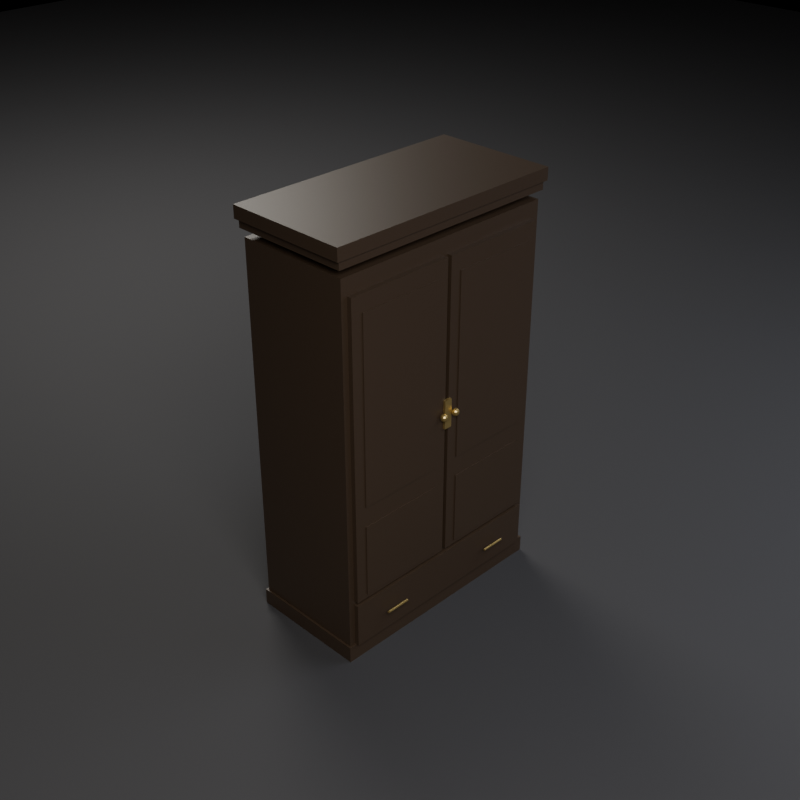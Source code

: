 # Source: SM_Furniture_Wardrobe_01.blend  (saved by Blender 5.2.45; exported with 4.5.12 LTS)
import bpy
from mathutils import Matrix  # noqa: F401  (used for matrix-valued properties, if any)

bpy.ops.wm.read_factory_settings(use_empty=True)
scene = bpy.context.scene
scene.name = 'Scene'

# ---- materials (node trees are filled in below, after node groups)
mat_m_wood_darkwalnut = bpy.data.materials.new('M_Wood_DarkWalnut')
mat_m_brass_antique = bpy.data.materials.new('M_Brass_Antique')
mat_m_studiofloor = bpy.data.materials.new('M_StudioFloor')

# ---- material node trees
mat_m_wood_darkwalnut.use_nodes = True; mat_m_wood_darkwalnut.node_tree.nodes.clear()
_N = mat_m_wood_darkwalnut.node_tree.nodes; _L = mat_m_wood_darkwalnut.node_tree.links
n0 = _N.new('ShaderNodeBsdfPrincipled'); n0.name = 'Principled BSDF'; n0.location = (-200, 100)
n0.inputs[0].default_value = (0.055, 0.035, 0.022, 1.0)
n0.inputs[1].default_value = 0.02
n0.inputs[2].default_value = 0.45
n0.inputs[10].default_value = 0.005
n1 = _N.new('ShaderNodeOutputMaterial'); n1.name = 'Material Output'; n1.location = (200, 100)
_L.new(n0.outputs[0], n1.inputs[0])
n1.is_active_output = True
mat_m_brass_antique.use_nodes = True; mat_m_brass_antique.node_tree.nodes.clear()
_N = mat_m_brass_antique.node_tree.nodes; _L = mat_m_brass_antique.node_tree.links
n0 = _N.new('ShaderNodeBsdfPrincipled'); n0.name = 'Principled BSDF'; n0.location = (-200, 100)
n0.inputs[0].default_value = (0.65, 0.48, 0.18, 1.0)
n0.inputs[1].default_value = 0.85
n0.inputs[2].default_value = 0.35
n0.inputs[10].default_value = 0.005
n1 = _N.new('ShaderNodeOutputMaterial'); n1.name = 'Material Output'; n1.location = (200, 100)
_L.new(n0.outputs[0], n1.inputs[0])
n1.is_active_output = True
mat_m_studiofloor.use_nodes = True; mat_m_studiofloor.node_tree.nodes.clear()
_N = mat_m_studiofloor.node_tree.nodes; _L = mat_m_studiofloor.node_tree.links
n0 = _N.new('ShaderNodeBsdfPrincipled'); n0.name = 'Principled BSDF'; n0.location = (-200, 100)
n0.inputs[0].default_value = (0.045, 0.045, 0.05, 1.0)
n0.inputs[2].default_value = 0.8
n0.inputs[10].default_value = 0.005
n1 = _N.new('ShaderNodeOutputMaterial'); n1.name = 'Material Output'; n1.location = (200, 100)
_L.new(n0.outputs[0], n1.inputs[0])
n1.is_active_output = True

# ---- cameras
cam_cam_front = bpy.data.cameras.new('Cam_Front')
cam_cam_front.type = 'ORTHO'
cam_cam_front.ortho_scale = 2.7
cam_cam_side = bpy.data.cameras.new('Cam_Side')
cam_cam_side.type = 'ORTHO'
cam_cam_side.ortho_scale = 2.7
cam_cam_top = bpy.data.cameras.new('Cam_Top')
cam_cam_top.type = 'ORTHO'
cam_cam_top.ortho_scale = 1.62
cam_cam_persp = bpy.data.cameras.new('Cam_Persp')
cam_cam_persp.lens = 55.0

# ---- lights
light_keylight = bpy.data.lights.new('KeyLight', 'AREA')
light_keylight.color = (1.0, 0.96, 0.9)
light_keylight.energy = 363.8
light_keylight.size = 3.0
light_filllight = bpy.data.lights.new('FillLight', 'AREA')
light_filllight.color = (0.85, 0.9, 1.0)
light_filllight.energy = 151.6
light_filllight.size = 4.0
light_rimlight = bpy.data.lights.new('RimLight', 'AREA')
light_rimlight.color = (0.95, 0.92, 0.85)
light_rimlight.energy = 272.8
light_rimlight.size = 2.4

# ---- meshes
me_wardrobe_body = bpy.data.meshes.new('Wardrobe_Body')
me_wardrobe_body.from_pydata([(-0.57, -0.26, 0.08), (-0.57, -0.26, 1.86), (-0.57, 0.3, 0.08), (-0.57, 0.3, 1.86), (0.57, -0.26, 0.08), (0.57, -0.26, 1.86), (0.57, 0.3, 0.08), (0.57, 0.3, 1.86), (-0.6, -0.28, 1.94), (-0.6, -0.28, 2.0), (-0.6, 0.32, 1.94), (-0.6, 0.32, 2.0), (0.6, -0.28, 1.94), (0.6, -0.28, 2.0), (0.6, 0.32, 1.94), (0.6, 0.32, 2.0), (-0.585, -0.27, 1.9), (-0.585, -0.27, 1.94), (-0.585, 0.31, 1.9), (-0.585, 0.31, 1.94), (0.585, -0.27, 1.9), (0.585, -0.27, 1.94), (0.585, 0.31, 1.9), (0.585, 0.31, 1.94), (-0.58, -0.27, 0.0), (-0.58, -0.27, 0.08), (-0.58, 0.31, 0.0), (-0.58, 0.31, 0.08), (0.58, -0.27, 0.0), (0.58, -0.27, 0.08), (0.58, 0.31, 0.0), (0.58, 0.31, 0.08), (-0.54, -0.2825, 0.08), (-0.54, -0.2825, 0.3), (-0.54, -0.2575, 0.08), (-0.54, -0.2575, 0.3), (0.54, -0.2825, 0.08), (0.54, -0.2825, 0.3), (0.54, -0.2575, 0.08), (0.54, -0.2575, 0.3), (-0.38, -0.301, 0.19), (-0.26, -0.301, 0.19), (-0.38, -0.3028, 0.1858), (-0.26, -0.3028, 0.1858), (-0.38, -0.307, 0.184), (-0.26, -0.307, 0.184), (-0.38, -0.3112, 0.1858), (-0.26, -0.3112, 0.1858), (-0.38, -0.313, 0.19), (-0.26, -0.313, 0.19), (-0.38, -0.3112, 0.1942), (-0.26, -0.3112, 0.1942), (-0.38, -0.307, 0.196), (-0.26, -0.307, 0.196), (-0.38, -0.3028, 0.1942), (-0.26, -0.3028, 0.1942), (0.26, -0.301, 0.19), (0.38, -0.301, 0.19), (0.26, -0.3028, 0.1858), (0.38, -0.3028, 0.1858), (0.26, -0.307, 0.184), (0.38, -0.307, 0.184), (0.26, -0.3112, 0.1858), (0.38, -0.3112, 0.1858), (0.26, -0.313, 0.19), (0.38, -0.313, 0.19), (0.26, -0.3112, 0.1942), (0.38, -0.3112, 0.1942), (0.26, -0.307, 0.196), (0.38, -0.307, 0.196), (0.26, -0.3028, 0.1942), (0.38, -0.3028, 0.1942), (-0.54, -0.2825, 0.32), (-0.54, -0.2825, 1.78), (-0.54, -0.2575, 0.32), (-0.54, -0.2575, 1.78), (-0.01, -0.2825, 0.32), (-0.01, -0.2825, 1.78), (-0.01, -0.2575, 0.32), (-0.01, -0.2575, 1.78), (-0.485, -0.2875, 0.8), (-0.485, -0.2875, 1.7), (-0.485, -0.2725, 0.8), (-0.485, -0.2725, 1.7), (-0.065, -0.2875, 0.8), (-0.065, -0.2875, 1.7), (-0.065, -0.2725, 0.8), (-0.065, -0.2725, 1.7), (-0.485, -0.2875, 0.34), (-0.485, -0.2875, 0.7), (-0.485, -0.2725, 0.34), (-0.485, -0.2725, 0.7), (-0.065, -0.2875, 0.34), (-0.065, -0.2875, 0.7), (-0.065, -0.2725, 0.34), (-0.065, -0.2725, 0.7), (0.01, -0.2825, 0.32), (0.01, -0.2825, 1.78), (0.01, -0.2575, 0.32), (0.01, -0.2575, 1.78), (0.54, -0.2825, 0.32), (0.54, -0.2825, 1.78), (0.54, -0.2575, 0.32), (0.54, -0.2575, 1.78), (0.065, -0.2875, 0.8), (0.065, -0.2875, 1.7), (0.065, -0.2725, 0.8), (0.065, -0.2725, 1.7), (0.485, -0.2875, 0.8), (0.485, -0.2875, 1.7), (0.485, -0.2725, 0.8), (0.485, -0.2725, 1.7), (0.065, -0.2875, 0.34), (0.065, -0.2875, 0.7), (0.065, -0.2725, 0.34), (0.065, -0.2725, 0.7), (0.485, -0.2875, 0.34), (0.485, -0.2875, 0.7), (0.485, -0.2725, 0.34), (0.485, -0.2725, 0.7), (-0.02, -0.2925, 0.98), (-0.02, -0.2925, 1.12), (-0.02, -0.2775, 0.98), (-0.02, -0.2775, 1.12), (0.02, -0.2925, 0.98), (0.02, -0.2925, 1.12), (0.02, -0.2775, 0.98), (0.02, -0.2775, 1.12), (-0.035, -0.302, 1.068), (-0.035, -0.2893, 1.063), (-0.035, -0.2854, 1.057), (-0.035, -0.284, 1.05), (-0.035, -0.2854, 1.043), (-0.035, -0.2951, 1.033), (-0.035, -0.302, 1.032), (-0.03156, -0.296, 1.067), (-0.02864, -0.291, 1.063), (-0.02669, -0.2876, 1.057), (-0.026, -0.2864, 1.05), (-0.02669, -0.2876, 1.043), (-0.02864, -0.291, 1.037), (-0.03156, -0.296, 1.033), (-0.02903, -0.2986, 1.067), (-0.02398, -0.2956, 1.063), (-0.0206, -0.2937, 1.057), (-0.01941, -0.293, 1.05), (-0.0206, -0.2937, 1.043), (-0.02398, -0.2956, 1.037), (-0.02903, -0.2986, 1.033), (-0.02811, -0.302, 1.067), (-0.02227, -0.302, 1.063), (-0.01837, -0.302, 1.057), (-0.017, -0.302, 1.05), (-0.01837, -0.302, 1.043), (-0.02227, -0.302, 1.037), (-0.02811, -0.302, 1.033), (-0.02903, -0.3054, 1.067), (-0.02398, -0.3084, 1.063), (-0.0206, -0.3103, 1.057), (-0.01941, -0.311, 1.05), (-0.0206, -0.3103, 1.043), (-0.02398, -0.3084, 1.037), (-0.02903, -0.3054, 1.033), (-0.04205, -0.2923, 1.06), (-0.0397, -0.2955, 1.04), (-0.03156, -0.308, 1.067), (-0.02864, -0.313, 1.063), (-0.02669, -0.3164, 1.057), (-0.026, -0.3176, 1.05), (-0.02669, -0.3164, 1.043), (-0.02864, -0.313, 1.037), (-0.03156, -0.308, 1.033), (-0.04641, -0.2983, 1.06), (-0.04261, -0.2995, 1.04), (-0.035, -0.3089, 1.067), (-0.035, -0.3147, 1.063), (-0.035, -0.3186, 1.057), (-0.035, -0.32, 1.05), (-0.035, -0.3186, 1.043), (-0.035, -0.3147, 1.037), (-0.035, -0.3089, 1.033), (-0.04641, -0.3057, 1.06), (-0.04261, -0.3045, 1.04), (-0.03844, -0.308, 1.067), (-0.04136, -0.313, 1.063), (-0.04331, -0.3164, 1.057), (-0.044, -0.3176, 1.05), (-0.04331, -0.3164, 1.043), (-0.04136, -0.313, 1.037), (-0.03844, -0.308, 1.033), (-0.04205, -0.3117, 1.06), (-0.0397, -0.3085, 1.04), (-0.04097, -0.3054, 1.067), (-0.04602, -0.3084, 1.063), (-0.0494, -0.3103, 1.057), (-0.05059, -0.311, 1.05), (-0.0494, -0.3103, 1.043), (-0.04602, -0.3084, 1.037), (-0.04097, -0.3054, 1.033), (-0.035, -0.314, 1.06), (-0.035, -0.31, 1.04), (-0.04189, -0.302, 1.067), (-0.04773, -0.302, 1.063), (-0.05163, -0.302, 1.057), (-0.053, -0.302, 1.05), (-0.05163, -0.302, 1.043), (-0.04773, -0.302, 1.037), (-0.04189, -0.302, 1.033), (-0.02795, -0.3117, 1.06), (-0.0303, -0.3085, 1.04), (-0.04097, -0.2986, 1.067), (-0.04602, -0.2956, 1.063), (-0.0494, -0.2937, 1.057), (-0.05059, -0.293, 1.05), (-0.0494, -0.2937, 1.043), (-0.04602, -0.2956, 1.037), (-0.04097, -0.2986, 1.033), (-0.02359, -0.3057, 1.06), (-0.02739, -0.3045, 1.04), (-0.03844, -0.296, 1.067), (-0.04136, -0.291, 1.063), (-0.04331, -0.2876, 1.057), (-0.044, -0.2864, 1.05), (-0.04331, -0.2876, 1.043), (-0.04136, -0.291, 1.037), (-0.03844, -0.296, 1.033), (-0.02359, -0.2983, 1.06), (-0.02739, -0.2995, 1.04), (-0.035, -0.2951, 1.067), (-0.02795, -0.2923, 1.06), (-0.0303, -0.2955, 1.04), (-0.035, -0.29, 1.06), (-0.035, -0.294, 1.04), (-0.035, -0.2893, 1.037), (0.035, -0.302, 1.068), (0.035, -0.2893, 1.063), (0.035, -0.2854, 1.057), (0.035, -0.284, 1.05), (0.035, -0.2854, 1.043), (0.035, -0.2951, 1.033), (0.035, -0.302, 1.032), (0.03844, -0.296, 1.067), (0.04136, -0.291, 1.063), (0.04331, -0.2876, 1.057), (0.044, -0.2864, 1.05), (0.04331, -0.2876, 1.043), (0.04136, -0.291, 1.037), (0.03844, -0.296, 1.033), (0.04097, -0.2986, 1.067), (0.04602, -0.2956, 1.063), (0.0494, -0.2937, 1.057), (0.05059, -0.293, 1.05), (0.0494, -0.2937, 1.043), (0.04602, -0.2956, 1.037), (0.04097, -0.2986, 1.033), (0.04189, -0.302, 1.067), (0.04773, -0.302, 1.063), (0.05163, -0.302, 1.057), (0.053, -0.302, 1.05), (0.05163, -0.302, 1.043), (0.04773, -0.302, 1.037), (0.04189, -0.302, 1.033), (0.04097, -0.3054, 1.067), (0.04602, -0.3084, 1.063), (0.0494, -0.3103, 1.057), (0.05059, -0.311, 1.05), (0.0494, -0.3103, 1.043), (0.04602, -0.3084, 1.037), (0.04097, -0.3054, 1.033), (0.02795, -0.2923, 1.06), (0.0303, -0.2955, 1.04), (0.03844, -0.308, 1.067), (0.04136, -0.313, 1.063), (0.04331, -0.3164, 1.057), (0.044, -0.3176, 1.05), (0.04331, -0.3164, 1.043), (0.04136, -0.313, 1.037), (0.03844, -0.308, 1.033), (0.02359, -0.2983, 1.06), (0.02739, -0.2995, 1.04), (0.035, -0.3089, 1.067), (0.035, -0.3147, 1.063), (0.035, -0.3186, 1.057), (0.035, -0.32, 1.05), (0.035, -0.3186, 1.043), (0.035, -0.3147, 1.037), (0.035, -0.3089, 1.033), (0.02359, -0.3057, 1.06), (0.02739, -0.3045, 1.04), (0.03156, -0.308, 1.067), (0.02864, -0.313, 1.063), (0.02669, -0.3164, 1.057), (0.026, -0.3176, 1.05), (0.02669, -0.3164, 1.043), (0.02864, -0.313, 1.037), (0.03156, -0.308, 1.033), (0.02795, -0.3117, 1.06), (0.0303, -0.3085, 1.04), (0.02903, -0.3054, 1.067), (0.02398, -0.3084, 1.063), (0.0206, -0.3103, 1.057), (0.01941, -0.311, 1.05), (0.0206, -0.3103, 1.043), (0.02398, -0.3084, 1.037), (0.02903, -0.3054, 1.033), (0.035, -0.314, 1.06), (0.035, -0.31, 1.04), (0.02811, -0.302, 1.067), (0.02227, -0.302, 1.063), (0.01837, -0.302, 1.057), (0.017, -0.302, 1.05), (0.01837, -0.302, 1.043), (0.02227, -0.302, 1.037), (0.02811, -0.302, 1.033), (0.04205, -0.3117, 1.06), (0.0397, -0.3085, 1.04), (0.02903, -0.2986, 1.067), (0.02398, -0.2956, 1.063), (0.0206, -0.2937, 1.057), (0.01941, -0.293, 1.05), (0.0206, -0.2937, 1.043), (0.02398, -0.2956, 1.037), (0.02903, -0.2986, 1.033), (0.04641, -0.3057, 1.06), (0.04261, -0.3045, 1.04), (0.03156, -0.296, 1.067), (0.02864, -0.291, 1.063), (0.02669, -0.2876, 1.057), (0.026, -0.2864, 1.05), (0.02669, -0.2876, 1.043), (0.02864, -0.291, 1.037), (0.03156, -0.296, 1.033), (0.04641, -0.2983, 1.06), (0.04261, -0.2995, 1.04), (0.035, -0.2951, 1.067), (0.04205, -0.2923, 1.06), (0.0397, -0.2955, 1.04), (0.035, -0.29, 1.06), (0.035, -0.294, 1.04), (0.035, -0.2893, 1.037)], [], [(0, 1, 3, 2), (2, 3, 7, 6), (6, 7, 5, 4), (4, 5, 1, 0), (2, 6, 4, 0), (7, 3, 1, 5), (8, 9, 11, 10), (10, 11, 15, 14), (14, 15, 13, 12), (12, 13, 9, 8), (10, 14, 12, 8), (15, 11, 9, 13), (16, 17, 19, 18), (18, 19, 23, 22), (22, 23, 21, 20), (20, 21, 17, 16), (18, 22, 20, 16), (23, 19, 17, 21), (24, 25, 27, 26), (26, 27, 31, 30), (30, 31, 29, 28), (28, 29, 25, 24), (26, 30, 28, 24), (31, 27, 25, 29), (32, 33, 35, 34), (34, 35, 39, 38), (38, 39, 37, 36), (36, 37, 33, 32), (34, 38, 36, 32), (39, 35, 33, 37), (40, 41, 43, 42), (42, 43, 45, 44), (44, 45, 47, 46), (46, 47, 49, 48), (48, 49, 51, 50), (50, 51, 53, 52), (43, 41, 55, 53, 51, 49, 47, 45), (52, 53, 55, 54), (54, 55, 41, 40), (40, 42, 44, 46, 48, 50, 52, 54), (56, 57, 59, 58), (58, 59, 61, 60), (60, 61, 63, 62), (62, 63, 65, 64), (64, 65, 67, 66), (66, 67, 69, 68), (59, 57, 71, 69, 67, 65, 63, 61), (68, 69, 71, 70), (70, 71, 57, 56), (56, 58, 60, 62, 64, 66, 68, 70), (72, 73, 75, 74), (74, 75, 79, 78), (78, 79, 77, 76), (76, 77, 73, 72), (74, 78, 76, 72), (79, 75, 73, 77), (80, 81, 83, 82), (82, 83, 87, 86), (86, 87, 85, 84), (84, 85, 81, 80), (82, 86, 84, 80), (87, 83, 81, 85), (88, 89, 91, 90), (90, 91, 95, 94), (94, 95, 93, 92), (92, 93, 89, 88), (90, 94, 92, 88), (95, 91, 89, 93), (96, 97, 99, 98), (98, 99, 103, 102), (102, 103, 101, 100), (100, 101, 97, 96), (98, 102, 100, 96), (103, 99, 97, 101), (104, 105, 107, 106), (106, 107, 111, 110), (110, 111, 109, 108), (108, 109, 105, 104), (106, 110, 108, 104), (111, 107, 105, 109), (112, 113, 115, 114), (114, 115, 119, 118), (118, 119, 117, 116), (116, 117, 113, 112), (114, 118, 116, 112), (119, 115, 113, 117), (120, 121, 123, 122), (122, 123, 127, 126), (126, 127, 125, 124), (124, 125, 121, 120), (122, 126, 124, 120), (127, 123, 121, 125), (133, 233, 140, 141), (132, 131, 138, 139), (130, 129, 136, 137), (228, 128, 135), (134, 133, 141), (233, 132, 139, 140), (131, 130, 137, 138), (129, 228, 135, 136), (137, 136, 143, 144), (135, 128, 142), (134, 141, 148), (140, 139, 146, 147), (138, 137, 144, 145), (136, 135, 142, 143), (141, 140, 147, 148), (139, 138, 145, 146), (134, 148, 155), (147, 146, 153, 154), (145, 144, 151, 152), (143, 142, 149, 150), (148, 147, 154, 155), (146, 145, 152, 153), (144, 143, 150, 151), (142, 128, 149), (150, 149, 156, 157), (155, 154, 161, 162), (153, 152, 159, 160), (151, 150, 157, 158), (149, 128, 156), (134, 155, 162), (154, 153, 160, 161), (152, 151, 158, 159), (162, 161, 170, 171), (160, 159, 168, 169), (158, 157, 166, 167), (156, 128, 165), (134, 162, 171), (161, 160, 169, 170), (159, 158, 167, 168), (157, 156, 165, 166), (165, 128, 174), (134, 171, 180), (170, 169, 178, 179), (168, 167, 176, 177), (166, 165, 174, 175), (171, 170, 179, 180), (169, 168, 177, 178), (167, 166, 175, 176), (179, 178, 187, 188), (177, 176, 185, 186), (175, 174, 183, 184), (180, 179, 188, 189), (178, 177, 186, 187), (176, 175, 184, 185), (174, 128, 183), (134, 180, 189), (189, 188, 197, 198), (187, 186, 195, 196), (185, 184, 193, 194), (183, 128, 192), (134, 189, 198), (188, 187, 196, 197), (186, 185, 194, 195), (184, 183, 192, 193), (196, 195, 204, 205), (194, 193, 202, 203), (192, 128, 201), (134, 198, 207), (197, 196, 205, 206), (195, 194, 203, 204), (193, 192, 201, 202), (198, 197, 206, 207), (134, 207, 216), (206, 205, 214, 215), (204, 203, 212, 213), (202, 201, 210, 211), (207, 206, 215, 216), (205, 204, 213, 214), (203, 202, 211, 212), (201, 128, 210), (213, 212, 221, 222), (211, 210, 219, 220), (216, 215, 224, 225), (214, 213, 222, 223), (212, 211, 220, 221), (210, 128, 219), (134, 216, 225), (215, 214, 223, 224), (225, 224, 233, 133), (223, 222, 131, 132), (221, 220, 129, 130), (219, 128, 228), (134, 225, 133), (224, 223, 132, 233), (222, 221, 130, 131), (220, 219, 228, 129), (232, 231, 229, 230), (230, 229, 226, 227), (227, 226, 217, 218), (218, 217, 208, 209), (209, 208, 199, 200), (200, 199, 190, 191), (191, 190, 181, 182), (182, 181, 172, 173), (229, 231, 163, 172, 181, 190, 199, 208, 217, 226), (173, 172, 163, 164), (164, 163, 231, 232), (232, 230, 227, 218, 209, 200, 191, 182, 173, 164), (239, 339, 246, 247), (238, 237, 244, 245), (236, 235, 242, 243), (334, 234, 241), (240, 239, 247), (339, 238, 245, 246), (237, 236, 243, 244), (235, 334, 241, 242), (243, 242, 249, 250), (241, 234, 248), (240, 247, 254), (246, 245, 252, 253), (244, 243, 250, 251), (242, 241, 248, 249), (247, 246, 253, 254), (245, 244, 251, 252), (240, 254, 261), (253, 252, 259, 260), (251, 250, 257, 258), (249, 248, 255, 256), (254, 253, 260, 261), (252, 251, 258, 259), (250, 249, 256, 257), (248, 234, 255), (256, 255, 262, 263), (261, 260, 267, 268), (259, 258, 265, 266), (257, 256, 263, 264), (255, 234, 262), (240, 261, 268), (260, 259, 266, 267), (258, 257, 264, 265), (268, 267, 276, 277), (266, 265, 274, 275), (264, 263, 272, 273), (262, 234, 271), (240, 268, 277), (267, 266, 275, 276), (265, 264, 273, 274), (263, 262, 271, 272), (271, 234, 280), (240, 277, 286), (276, 275, 284, 285), (274, 273, 282, 283), (272, 271, 280, 281), (277, 276, 285, 286), (275, 274, 283, 284), (273, 272, 281, 282), (285, 284, 293, 294), (283, 282, 291, 292), (281, 280, 289, 290), (286, 285, 294, 295), (284, 283, 292, 293), (282, 281, 290, 291), (280, 234, 289), (240, 286, 295), (295, 294, 303, 304), (293, 292, 301, 302), (291, 290, 299, 300), (289, 234, 298), (240, 295, 304), (294, 293, 302, 303), (292, 291, 300, 301), (290, 289, 298, 299), (302, 301, 310, 311), (300, 299, 308, 309), (298, 234, 307), (240, 304, 313), (303, 302, 311, 312), (301, 300, 309, 310), (299, 298, 307, 308), (304, 303, 312, 313), (240, 313, 322), (312, 311, 320, 321), (310, 309, 318, 319), (308, 307, 316, 317), (313, 312, 321, 322), (311, 310, 319, 320), (309, 308, 317, 318), (307, 234, 316), (319, 318, 327, 328), (317, 316, 325, 326), (322, 321, 330, 331), (320, 319, 328, 329), (318, 317, 326, 327), (316, 234, 325), (240, 322, 331), (321, 320, 329, 330), (331, 330, 339, 239), (329, 328, 237, 238), (327, 326, 235, 236), (325, 234, 334), (240, 331, 239), (330, 329, 238, 339), (328, 327, 236, 237), (326, 325, 334, 235), (338, 337, 335, 336), (336, 335, 332, 333), (333, 332, 323, 324), (324, 323, 314, 315), (315, 314, 305, 306), (306, 305, 296, 297), (297, 296, 287, 288), (288, 287, 278, 279), (335, 337, 269, 278, 287, 296, 305, 314, 323, 332), (279, 278, 269, 270), (270, 269, 337, 338), (338, 336, 333, 324, 315, 306, 297, 288, 279, 270)])
me_wardrobe_body.polygons.foreach_set('material_index', [0, 0, 0, 0, 0, 0, 0, 0, 0, 0, 0, 0, 0, 0, 0, 0, 0, 0, 0, 0, 0, 0, 0, 0, 0, 0, 0, 0, 0, 0, 1, 1, 1, 1, 1, 1, 1, 1, 1, 1, 1, 1, 1, 1, 1, 1, 1, 1, 1, 1, 0, 0, 0, 0, 0, 0, 0, 0, 0, 0, 0, 0, 0, 0, 0, 0, 0, 0, 0, 0, 0, 0, 0, 0, 0, 0, 0, 0, 0, 0, 0, 0, 0, 0, 0, 0, 1, 1, 1, 1, 1, 1, 1, 1, 1, 1, 1, 1, 1, 1, 1, 1, 1, 1, 1, 1, 1, 1, 1, 1, 1, 1, 1, 1, 1, 1, 1, 1, 1, 1, 1, 1, 1, 1, 1, 1, 1, 1, 1, 1, 1, 1, 1, 1, 1, 1, 1, 1, 1, 1, 1, 1, 1, 1, 1, 1, 1, 1, 1, 1, 1, 1, 1, 1, 1, 1, 1, 1, 1, 1, 1, 1, 1, 1, 1, 1, 1, 1, 1, 1, 1, 1, 1, 1, 1, 1, 1, 1, 1, 1, 1, 1, 1, 1, 1, 1, 1, 1, 1, 1, 1, 1, 1, 1, 1, 1, 1, 1, 1, 1, 1, 1, 1, 1, 1, 1, 1, 1, 1, 1, 1, 1, 1, 1, 1, 1, 1, 1, 1, 1, 1, 1, 1, 1, 1, 1, 1, 1, 1, 1, 1, 1, 1, 1, 1, 1, 1, 1, 1, 1, 1, 1, 1, 1, 1, 1, 1, 1, 1, 1, 1, 1, 1, 1, 1, 1, 1, 1, 1, 1, 1, 1, 1, 1, 1, 1, 1, 1, 1, 1, 1, 1, 1, 1, 1, 1, 1, 1, 1, 1, 1, 1, 1, 1, 1, 1, 1, 1, 1, 1, 1, 1, 1, 1, 1, 1, 1, 1, 1, 1, 1, 1, 1, 1, 1, 1, 1, 1])
me_wardrobe_body.materials.append(mat_m_wood_darkwalnut)
me_wardrobe_body.materials.append(mat_m_brass_antique)
me_wardrobe_body.update()
me_studioground = bpy.data.meshes.new('StudioGround')
me_studioground.from_pydata([(-12.0, -12.0, 0.0), (0.0, -12.0, 0.0), (12.0, -12.0, 0.0), (-12.0, 0.0, 0.0), (0.0, 0.0, 0.0), (12.0, 0.0, 0.0), (-12.0, 12.0, 0.0), (0.0, 12.0, 0.0), (12.0, 12.0, 0.0)], [], [(0, 1, 4, 3), (1, 2, 5, 4), (3, 4, 7, 6), (4, 5, 8, 7)])
me_studioground.materials.append(mat_m_studiofloor)
me_studioground.update()

# ---- objects
ob_sm_furniture_wardrobe_01 = bpy.data.objects.new('SM_Furniture_Wardrobe_01', me_wardrobe_body)
ob_keylight = bpy.data.objects.new('KeyLight', light_keylight)
ob_filllight = bpy.data.objects.new('FillLight', light_filllight)
ob_rimlight = bpy.data.objects.new('RimLight', light_rimlight)
ob_studioground = bpy.data.objects.new('StudioGround', me_studioground)
ob_cam_front = bpy.data.objects.new('Cam_Front', cam_cam_front)
ob_cam_side = bpy.data.objects.new('Cam_Side', cam_cam_side)
ob_cam_top = bpy.data.objects.new('Cam_Top', cam_cam_top)
ob_cam_persp = bpy.data.objects.new('Cam_Persp', cam_cam_persp)

# ---- transforms, parenting, visibility, modifiers, constraints
ob_sm_furniture_wardrobe_01.location = (0.0, 0.0, 0.0)
ob_keylight.location = (-3.0, -4.0, 4.6)
ob_filllight.location = (3.6, -3.2, 3.4)
ob_rimlight.location = (1.6, 4.4, 5.0)
ob_studioground.location = (0.0, 0.0, 0.0)
ob_cam_front.location = (0.0, -6.0, 1.0)
ob_cam_front.rotation_euler = (1.571, 0.0, 0.0)
ob_cam_side.location = (6.0, 0.0, 1.0)
ob_cam_side.rotation_euler = (1.571, 0.0, 1.571)
ob_cam_top.location = (0.0, 0.0, 7.0)
ob_cam_top.rotation_euler = (0.0, 0.0, -1.571)
ob_cam_persp.location = (-3.312, -3.312, 3.76)
ob_cam_persp.rotation_euler = (1.038, 1.638e-08, -0.7854)

# ---- collection membership
scene.collection.objects.link(ob_sm_furniture_wardrobe_01)
scene.collection.objects.link(ob_keylight)
scene.collection.objects.link(ob_filllight)
scene.collection.objects.link(ob_rimlight)
scene.collection.objects.link(ob_studioground)
scene.collection.objects.link(ob_cam_front)
scene.collection.objects.link(ob_cam_side)
scene.collection.objects.link(ob_cam_top)
scene.collection.objects.link(ob_cam_persp)

# ---- scene / render settings (as saved in the file)
scene.camera = ob_cam_persp
scene.frame_start = 1; scene.frame_end = 250; scene.frame_set(1)
scene.render.engine = 'BLENDER_EEVEE_NEXT'
scene.render.resolution_x = 1000
scene.render.resolution_y = 1000
scene.render.bake_bias = 0.0
scene.render.bake_samples = 0
scene.render.compositor_device = 'GPU'
scene.eevee.use_volume_custom_range = False
scene.eevee.fast_gi_thickness_near = 0.1
scene.eevee.fast_gi_thickness_far = 0.0
scene.eevee.ray_tracing_options.screen_trace_thickness = 0.1
bpy.context.view_layer.update()
